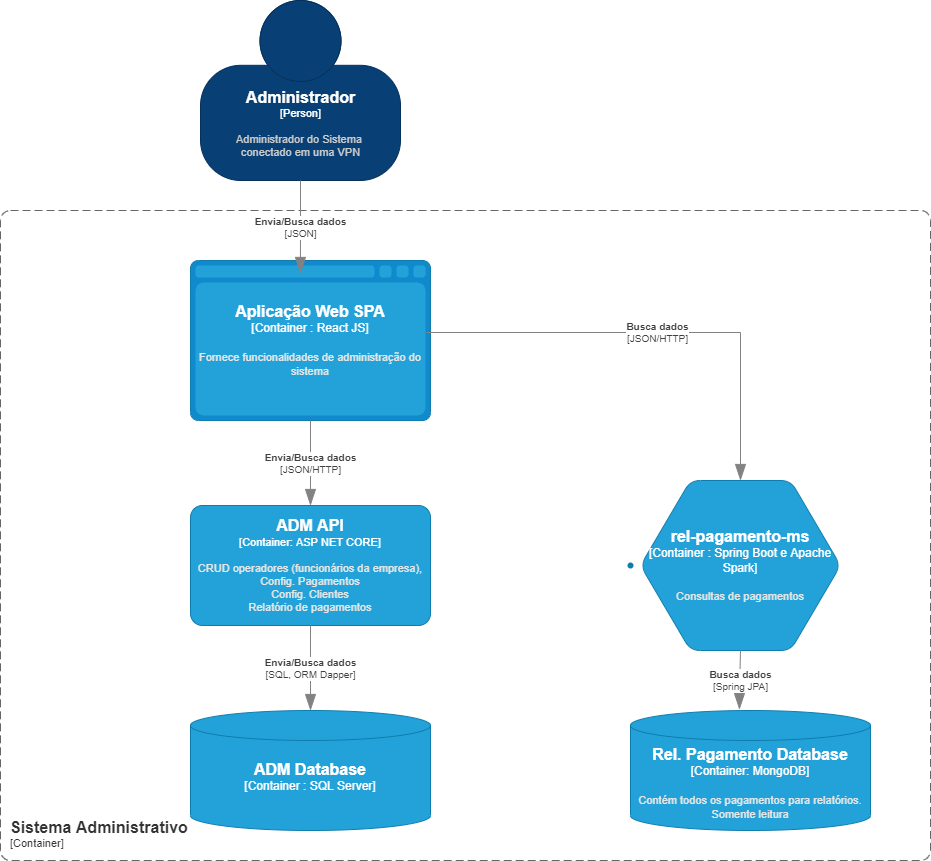

The diagram above was exported from draw.io. Its source (the exported page's mxGraphModel, read from the mxfile embedded in the PNG):
<mxGraphModel dx="1422" dy="1931" grid="1" gridSize="10" guides="1" tooltips="1" connect="1" arrows="1" fold="1" page="1" pageScale="1" pageWidth="827" pageHeight="1169" math="0" shadow="0">
  <root>
    <mxCell id="0" />
    <mxCell id="1" parent="0" />
    <object placeholders="1" c4Name="Administrador" c4Type="Person" c4Description="Administrador do Sistema &#10;conectado em uma VPN" label="&lt;font style=&quot;font-size: 16px&quot;&gt;&lt;b&gt;%c4Name%&lt;/b&gt;&lt;/font&gt;&lt;div&gt;[%c4Type%]&lt;/div&gt;&lt;br&gt;&lt;div&gt;&lt;font style=&quot;font-size: 11px&quot;&gt;&lt;font color=&quot;#cccccc&quot;&gt;%c4Description%&lt;/font&gt;&lt;/div&gt;" id="z09C7CZTZRur1gVVHmJh-1">
      <mxCell style="html=1;fontSize=11;dashed=0;whitespace=wrap;fillColor=#083F75;strokeColor=#06315C;fontColor=#ffffff;shape=mxgraph.c4.person2;align=center;metaEdit=1;points=[[0.5,0,0],[1,0.5,0],[1,0.75,0],[0.75,1,0],[0.5,1,0],[0.25,1,0],[0,0.75,0],[0,0.5,0]];resizable=0;" parent="1" vertex="1">
        <mxGeometry x="510" y="-170" width="200" height="180" as="geometry" />
      </mxCell>
    </object>
    <object placeholders="1" c4Type="Aplicação Web SPA" c4Container="Container " c4Technology="React JS" c4Description="Fornece funcionalidades de administração do sistema" label="&lt;font style=&quot;font-size: 16px&quot;&gt;&lt;b&gt;%c4Type%&lt;/font&gt;&lt;div&gt;[%c4Container%:&amp;nbsp;%c4Technology%]&lt;/div&gt;&lt;br&gt;&lt;div&gt;&lt;font style=&quot;font-size: 11px&quot;&gt;&lt;font color=&quot;#E6E6E6&quot;&gt;%c4Description%&lt;/font&gt;&lt;/div&gt;" id="z09C7CZTZRur1gVVHmJh-2">
      <mxCell style="shape=mxgraph.c4.webBrowserContainer;whiteSpace=wrap;html=1;boundedLbl=1;rounded=0;labelBackgroundColor=none;fillColor=#118ACD;fontSize=12;fontColor=#ffffff;align=center;strokeColor=#0E7DAD;metaEdit=1;points=[[0.5,0,0],[1,0.25,0],[1,0.5,0],[1,0.75,0],[0.5,1,0],[0,0.75,0],[0,0.5,0],[0,0.25,0]];resizable=0;" parent="1" vertex="1">
        <mxGeometry x="500" y="90" width="240" height="160" as="geometry" />
      </mxCell>
    </object>
    <object placeholders="1" c4Type="ADM Database" c4Container="Container " c4Technology="SQL Server" c4Description="" label="&lt;font style=&quot;font-size: 16px&quot;&gt;&lt;b&gt;%c4Type%&lt;/font&gt;&lt;div&gt;[%c4Container%:&amp;nbsp;%c4Technology%]&lt;/div&gt;&lt;br&gt;&lt;div&gt;&lt;font style=&quot;font-size: 11px&quot;&gt;&lt;font color=&quot;#E6E6E6&quot;&gt;%c4Description%&lt;/font&gt;&lt;/div&gt;" id="z09C7CZTZRur1gVVHmJh-5">
      <mxCell style="shape=cylinder3;size=15;whiteSpace=wrap;html=1;boundedLbl=1;rounded=0;labelBackgroundColor=none;fillColor=#23A2D9;fontSize=12;fontColor=#ffffff;align=center;strokeColor=#0E7DAD;metaEdit=1;points=[[0.5,0,0],[1,0.25,0],[1,0.5,0],[1,0.75,0],[0.5,1,0],[0,0.75,0],[0,0.5,0],[0,0.25,0]];resizable=0;" parent="1" vertex="1">
        <mxGeometry x="500" y="540" width="240" height="120" as="geometry" />
      </mxCell>
    </object>
    <object placeholders="1" c4Type="Rel. Pagamento Database" c4Container="Container" c4Technology="MongoDB" c4Description="Contém todos os pagamentos para relatórios.&#10;Somente leitura" label="&lt;font style=&quot;font-size: 16px&quot;&gt;&lt;b&gt;%c4Type%&lt;/font&gt;&lt;div&gt;[%c4Container%:&amp;nbsp;%c4Technology%]&lt;/div&gt;&lt;br&gt;&lt;div&gt;&lt;font style=&quot;font-size: 11px&quot;&gt;&lt;font color=&quot;#E6E6E6&quot;&gt;%c4Description%&lt;/font&gt;&lt;/div&gt;" id="z09C7CZTZRur1gVVHmJh-11">
      <mxCell style="shape=cylinder3;size=15;whiteSpace=wrap;html=1;boundedLbl=1;rounded=0;labelBackgroundColor=none;fillColor=#23A2D9;fontSize=12;fontColor=#ffffff;align=center;strokeColor=#0E7DAD;metaEdit=1;points=[[0.5,0,0],[1,0.25,0],[1,0.5,0],[1,0.75,0],[0.5,1,0],[0,0.75,0],[0,0.5,0],[0,0.25,0]];resizable=0;" parent="1" vertex="1">
        <mxGeometry x="940" y="540" width="240" height="120" as="geometry" />
      </mxCell>
    </object>
    <object placeholders="1" c4Name="Sistema Administrativo" c4Type="SystemScopeBoundary" c4Application="Container" label="&lt;font style=&quot;font-size: 16px&quot;&gt;&lt;b&gt;&lt;div style=&quot;text-align: left&quot;&gt;%c4Name%&lt;/div&gt;&lt;/b&gt;&lt;/font&gt;&lt;div style=&quot;text-align: left&quot;&gt;[%c4Application%]&lt;/div&gt;" id="z09C7CZTZRur1gVVHmJh-21">
      <mxCell style="rounded=1;fontSize=11;whiteSpace=wrap;html=1;dashed=1;arcSize=20;fillColor=none;strokeColor=#666666;fontColor=#333333;labelBackgroundColor=none;align=left;verticalAlign=bottom;labelBorderColor=none;spacingTop=0;spacing=10;dashPattern=8 4;metaEdit=1;rotatable=0;perimeter=rectanglePerimeter;noLabel=0;labelPadding=0;allowArrows=0;connectable=0;expand=0;recursiveResize=0;editable=1;pointerEvents=0;absoluteArcSize=1;points=[[0.25,0,0],[0.5,0,0],[0.75,0,0],[1,0.25,0],[1,0.5,0],[1,0.75,0],[0.75,1,0],[0.5,1,0],[0.25,1,0],[0,0.75,0],[0,0.5,0],[0,0.25,0]];" parent="1" vertex="1">
        <mxGeometry x="310" y="40" width="930" height="650" as="geometry" />
      </mxCell>
    </object>
    <object placeholders="1" c4Type="rel-pagamento-ms" c4Container="Container " c4Technology="Spring Boot e Apache Spark" c4Description="Consultas de pagamentos" label="&lt;font style=&quot;font-size: 16px&quot;&gt;&lt;b&gt;%c4Type%&lt;/font&gt;&lt;div&gt;[%c4Container%:&amp;nbsp;%c4Technology%]&lt;/div&gt;&lt;br&gt;&lt;div&gt;&lt;font style=&quot;font-size: 11px&quot;&gt;&lt;font color=&quot;#E6E6E6&quot;&gt;%c4Description%&lt;/font&gt;&lt;/div&gt;" id="nqzbu84Z0QK4rpoghaAp-2">
      <mxCell style="shape=hexagon;size=50;perimeter=hexagonPerimeter2;whiteSpace=wrap;html=1;fixedSize=1;rounded=1;labelBackgroundColor=none;fillColor=#23A2D9;fontSize=12;fontColor=#ffffff;align=center;strokeColor=#0E7DAD;metaEdit=1;points=[[0.5,0,0],[1,0.25,0],[1,0.5,0],[1,0.75,0],[0.5,1,0],[0,0.75,0],[0,0.5,0],[0,0.25,0]];resizable=0;" parent="1" vertex="1">
        <mxGeometry x="950" y="310" width="200" height="170" as="geometry" />
      </mxCell>
    </object>
    <object placeholders="1" c4Name="ADM API" c4Type="Container" c4Technology="ASP NET CORE" c4Description="CRUD operadores (funcionários da empresa),&#10;Config. Pagamentos&#10;Config. Clientes&#10;Relatório de pagamentos" label="&lt;font style=&quot;font-size: 16px&quot;&gt;&lt;b&gt;%c4Name%&lt;/b&gt;&lt;/font&gt;&lt;div&gt;[%c4Type%: %c4Technology%]&lt;/div&gt;&lt;br&gt;&lt;div&gt;&lt;font style=&quot;font-size: 11px&quot;&gt;&lt;font color=&quot;#E6E6E6&quot;&gt;%c4Description%&lt;/font&gt;&lt;/div&gt;" id="nqzbu84Z0QK4rpoghaAp-4">
      <mxCell style="rounded=1;whiteSpace=wrap;html=1;fontSize=11;labelBackgroundColor=none;fillColor=#23A2D9;fontColor=#ffffff;align=center;arcSize=10;strokeColor=#0E7DAD;metaEdit=1;resizable=0;points=[[0.25,0,0],[0.5,0,0],[0.75,0,0],[1,0.25,0],[1,0.5,0],[1,0.75,0],[0.75,1,0],[0.5,1,0],[0.25,1,0],[0,0.75,0],[0,0.5,0],[0,0.25,0]];" parent="1" vertex="1">
        <mxGeometry x="500" y="335" width="240" height="120" as="geometry" />
      </mxCell>
    </object>
    <mxCell id="nqzbu84Z0QK4rpoghaAp-10" value="" style="shape=waypoint;sketch=0;size=6;pointerEvents=1;points=[];fillColor=#23A2D9;resizable=0;rotatable=0;perimeter=centerPerimeter;snapToPoint=1;fontSize=11;strokeColor=#0E7DAD;fontColor=#ffffff;rounded=1;labelBackgroundColor=none;arcSize=10;" parent="1" vertex="1">
      <mxGeometry x="920" y="375" width="40" height="40" as="geometry" />
    </mxCell>
    <object placeholders="1" c4Type="Relationship" c4Technology="JSON/HTTP" c4Description="Busca dados" label="&lt;div style=&quot;text-align: left&quot;&gt;&lt;div style=&quot;text-align: center&quot;&gt;&lt;b&gt;%c4Description%&lt;/b&gt;&lt;/div&gt;&lt;div style=&quot;text-align: center&quot;&gt;[%c4Technology%]&lt;/div&gt;&lt;/div&gt;" id="nqzbu84Z0QK4rpoghaAp-12">
      <mxCell style="endArrow=blockThin;html=1;fontSize=10;fontColor=#404040;strokeWidth=1;endFill=1;strokeColor=#828282;elbow=vertical;metaEdit=1;endSize=14;startSize=14;jumpStyle=arc;jumpSize=16;rounded=0;edgeStyle=orthogonalEdgeStyle;exitX=0.983;exitY=0.45;exitDx=0;exitDy=0;exitPerimeter=0;" parent="1" source="z09C7CZTZRur1gVVHmJh-2" target="nqzbu84Z0QK4rpoghaAp-2" edge="1">
        <mxGeometry width="240" relative="1" as="geometry">
          <mxPoint x="740" y="395" as="sourcePoint" />
          <mxPoint x="980" y="395" as="targetPoint" />
        </mxGeometry>
      </mxCell>
    </object>
    <object placeholders="1" c4Type="Relationship" c4Technology="SQL, ORM Dapper" c4Description="Envia/Busca dados" label="&lt;div style=&quot;text-align: left&quot;&gt;&lt;div style=&quot;text-align: center&quot;&gt;&lt;b&gt;%c4Description%&lt;/b&gt;&lt;/div&gt;&lt;div style=&quot;text-align: center&quot;&gt;[%c4Technology%]&lt;/div&gt;&lt;/div&gt;" id="nqzbu84Z0QK4rpoghaAp-13">
      <mxCell style="endArrow=blockThin;html=1;fontSize=10;fontColor=#404040;strokeWidth=1;endFill=1;strokeColor=#828282;elbow=vertical;metaEdit=1;endSize=14;startSize=14;jumpStyle=arc;jumpSize=16;rounded=0;edgeStyle=orthogonalEdgeStyle;" parent="1" source="nqzbu84Z0QK4rpoghaAp-4" target="z09C7CZTZRur1gVVHmJh-5" edge="1">
        <mxGeometry width="240" relative="1" as="geometry">
          <mxPoint x="620" y="455" as="sourcePoint" />
          <mxPoint x="620" y="530" as="targetPoint" />
        </mxGeometry>
      </mxCell>
    </object>
    <object placeholders="1" c4Type="Relationship" c4Technology="JSON/HTTP" c4Description="Envia/Busca dados" label="&lt;div style=&quot;text-align: left&quot;&gt;&lt;div style=&quot;text-align: center&quot;&gt;&lt;b&gt;%c4Description%&lt;/b&gt;&lt;/div&gt;&lt;div style=&quot;text-align: center&quot;&gt;[%c4Technology%]&lt;/div&gt;&lt;/div&gt;" id="nqzbu84Z0QK4rpoghaAp-16">
      <mxCell style="endArrow=blockThin;html=1;fontSize=10;fontColor=#404040;strokeWidth=1;endFill=1;strokeColor=#828282;elbow=vertical;metaEdit=1;endSize=14;startSize=14;jumpStyle=arc;jumpSize=16;rounded=0;edgeStyle=orthogonalEdgeStyle;entryX=0.5;entryY=0;entryDx=0;entryDy=0;entryPerimeter=0;" parent="1" target="nqzbu84Z0QK4rpoghaAp-4" edge="1">
        <mxGeometry width="240" relative="1" as="geometry">
          <mxPoint x="620" y="250" as="sourcePoint" />
          <mxPoint x="850" y="250" as="targetPoint" />
        </mxGeometry>
      </mxCell>
    </object>
    <object placeholders="1" c4Type="Relationship" c4Technology="JSON" c4Description="Envia/Busca dados" label="&lt;div style=&quot;text-align: left&quot;&gt;&lt;div style=&quot;text-align: center&quot;&gt;&lt;b&gt;%c4Description%&lt;/b&gt;&lt;/div&gt;&lt;div style=&quot;text-align: center&quot;&gt;[%c4Technology%]&lt;/div&gt;&lt;/div&gt;" id="nqzbu84Z0QK4rpoghaAp-18">
      <mxCell style="endArrow=blockThin;html=1;fontSize=10;fontColor=#404040;strokeWidth=1;endFill=1;strokeColor=#828282;elbow=vertical;metaEdit=1;endSize=14;startSize=14;jumpStyle=arc;jumpSize=16;rounded=0;edgeStyle=orthogonalEdgeStyle;entryX=0.458;entryY=0.081;entryDx=0;entryDy=0;entryPerimeter=0;" parent="1" source="z09C7CZTZRur1gVVHmJh-1" target="z09C7CZTZRur1gVVHmJh-2" edge="1">
        <mxGeometry width="240" relative="1" as="geometry">
          <mxPoint x="610" as="sourcePoint" />
          <mxPoint x="610" y="80" as="targetPoint" />
        </mxGeometry>
      </mxCell>
    </object>
    <object placeholders="1" c4Type="Relationship" c4Technology="Spring JPA" c4Description="Busca dados" label="&lt;div style=&quot;text-align: left&quot;&gt;&lt;div style=&quot;text-align: center&quot;&gt;&lt;b&gt;%c4Description%&lt;/b&gt;&lt;/div&gt;&lt;div style=&quot;text-align: center&quot;&gt;[%c4Technology%]&lt;/div&gt;&lt;/div&gt;" id="J2eBztK1AWeoLE7W4XWM-2">
      <mxCell style="endArrow=blockThin;html=1;fontSize=10;fontColor=#404040;strokeWidth=1;endFill=1;strokeColor=#828282;elbow=vertical;metaEdit=1;endSize=14;startSize=14;jumpStyle=arc;jumpSize=16;rounded=0;edgeStyle=orthogonalEdgeStyle;entryX=0.454;entryY=-0.008;entryDx=0;entryDy=0;entryPerimeter=0;" edge="1" parent="1" source="nqzbu84Z0QK4rpoghaAp-2" target="z09C7CZTZRur1gVVHmJh-11">
        <mxGeometry width="240" relative="1" as="geometry">
          <mxPoint x="1050" y="480" as="sourcePoint" />
          <mxPoint x="1020" y="680" as="targetPoint" />
        </mxGeometry>
      </mxCell>
    </object>
  </root>
</mxGraphModel>